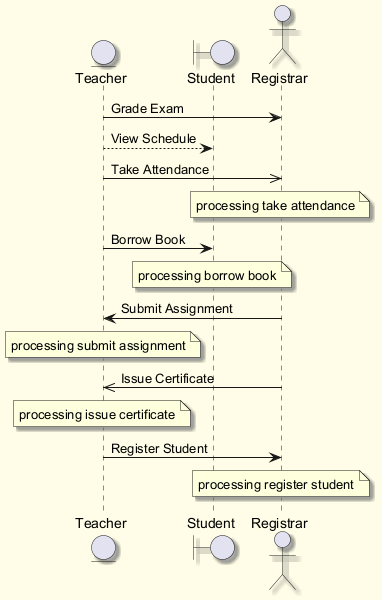

The diagram above was rendered by PlantUML. Its source (embedded in the PNG):
@startuml
skinparam backgroundColor #FFFDE7
skinparam classBackgroundColor #FFF9C4
skinparam classBorderColor #F57F17
skinparam shadowing true
entity "Teacher" as T
boundary "Student" as S
actor "Registrar" as R
T -> R : Grade Exam
T --> S : View Schedule
T ->> R : Take Attendance
note over R : processing take attendance
T -> S : Borrow Book
note over S : processing borrow book
R -> T : Submit Assignment
note over T : processing submit assignment
R ->> T : Issue Certificate
note over T : processing issue certificate
T -> R : Register Student
note over R : processing register student
@enduml